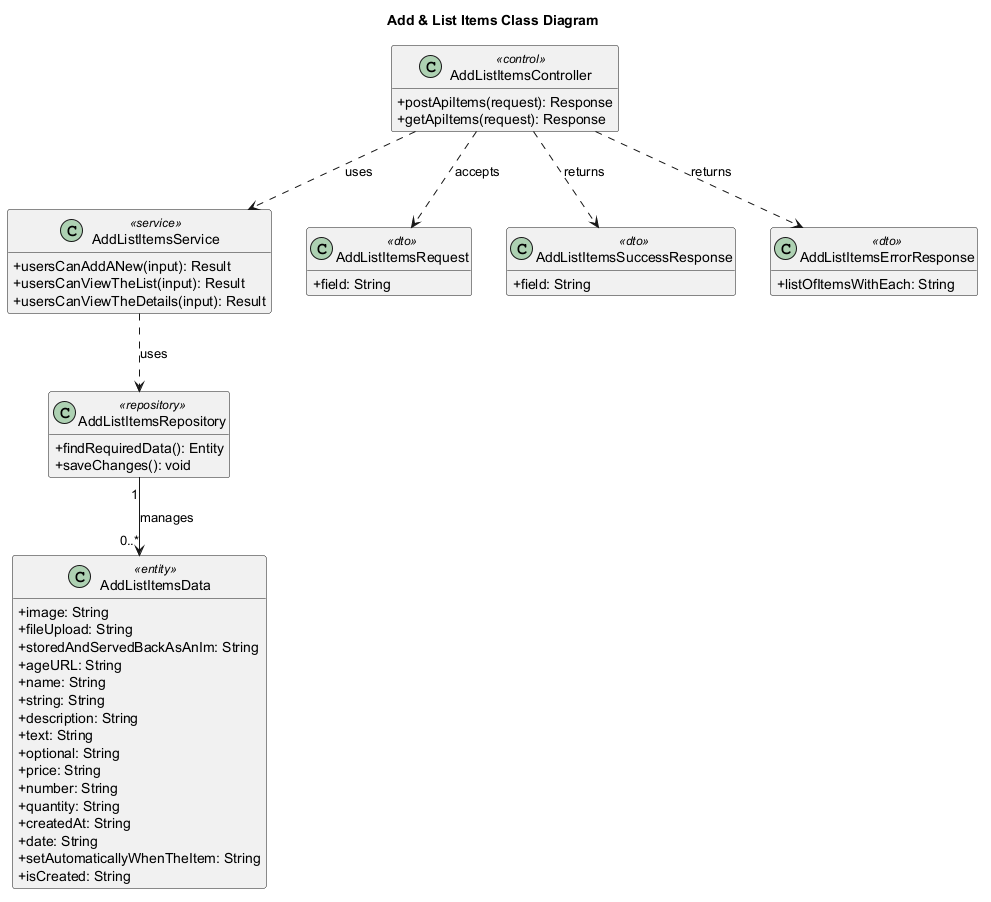

The diagram above was rendered by PlantUML. Its source (embedded in the PNG):
@startuml
' Auto-generated by AutoForge Architecture Agent
' Diagram type: UML Class Diagram
skinparam classAttributeIconSize 0
skinparam shadowing false
hide empty members

title Add & List Items Class Diagram

class "AddListItemsController" as CLS_CONTROLLER <<control>> {
  +postApiItems(request): Response
  +getApiItems(request): Response
}

class "AddListItemsService" as CLS_SERVICE <<service>> {
  +usersCanAddANew(input): Result
  +usersCanViewTheList(input): Result
  +usersCanViewTheDetails(input): Result
}

class "AddListItemsRequest" as CLS_REQUEST_001 <<dto>> {
  +field: String
}

class "AddListItemsSuccessResponse" as CLS_RESPONSE_001 <<dto>> {
  +field: String
}

class "AddListItemsErrorResponse" as CLS_RESPONSE_002 <<dto>> {
  +listOfItemsWithEach: String
}

class "AddListItemsData" as CLS_ENTITY_001 <<entity>> {
  +image: String
  +fileUpload: String
  +storedAndServedBackAsAnIm: String
  +ageURL: String
  +name: String
  +string: String
  +description: String
  +text: String
  +optional: String
  +price: String
  +number: String
  +quantity: String
  +createdAt: String
  +date: String
  +setAutomaticallyWhenTheItem: String
  +isCreated: String
}

class "AddListItemsRepository" as CLS_REPOSITORY <<repository>> {
  +findRequiredData(): Entity
  +saveChanges(): void
}

CLS_CONTROLLER ..> CLS_SERVICE : uses
CLS_CONTROLLER ..> CLS_REQUEST_001 : accepts
CLS_CONTROLLER ..> CLS_RESPONSE_001 : returns
CLS_CONTROLLER ..> CLS_RESPONSE_002 : returns
CLS_SERVICE ..> CLS_REPOSITORY : uses
CLS_REPOSITORY "1" --> "0..*" CLS_ENTITY_001 : manages

@enduml